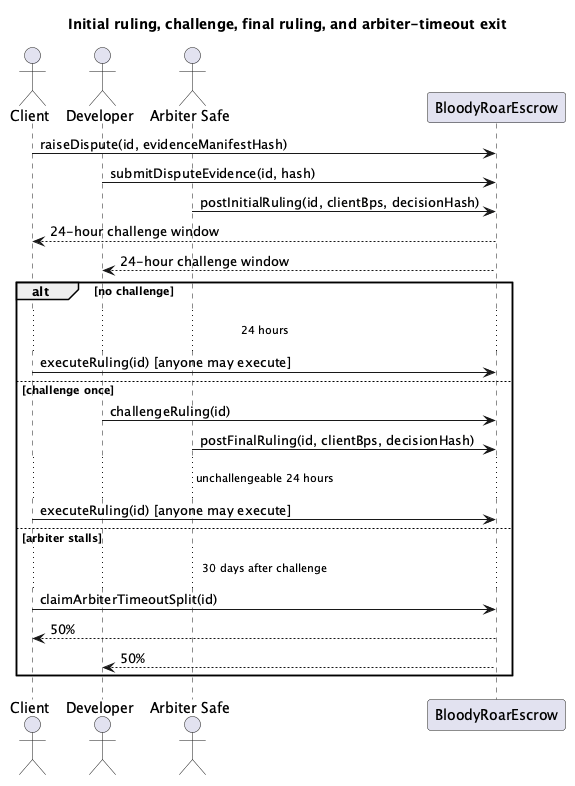

The diagram above was rendered by PlantUML. Its source (embedded in the PNG):
@startuml
title Initial ruling, challenge, final ruling, and arbiter-timeout exit
actor Client
actor Developer
actor "Arbiter Safe" as Arbiter
participant "BloodyRoarEscrow" as Escrow

Client -> Escrow : raiseDispute(id, evidenceManifestHash)
Developer -> Escrow : submitDisputeEvidence(id, hash)
Arbiter -> Escrow : postInitialRuling(id, clientBps, decisionHash)
Escrow --> Client : 24-hour challenge window
Escrow --> Developer : 24-hour challenge window
alt no challenge
  ... 24 hours ...
  Client -> Escrow : executeRuling(id) [anyone may execute]
else challenge once
  Developer -> Escrow : challengeRuling(id)
  Arbiter -> Escrow : postFinalRuling(id, clientBps, decisionHash)
  ... unchallengeable 24 hours ...
  Client -> Escrow : executeRuling(id) [anyone may execute]
else arbiter stalls
  ... 30 days after challenge ...
  Client -> Escrow : claimArbiterTimeoutSplit(id)
  Escrow --> Client : 50%
  Escrow --> Developer : 50%
end
@enduml